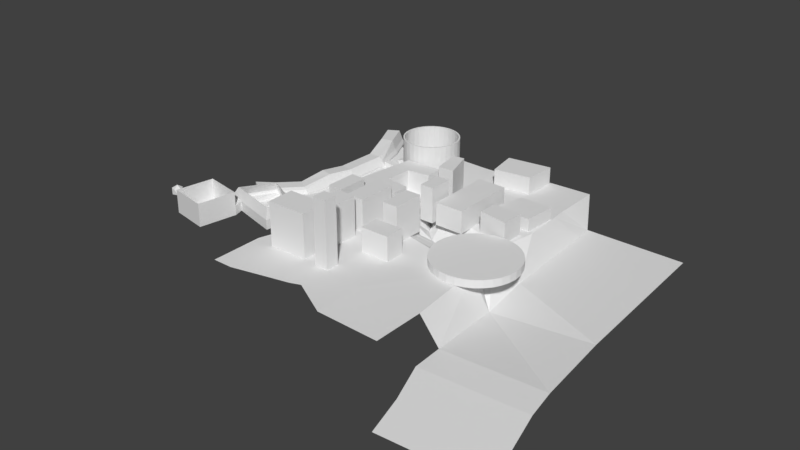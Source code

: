 # Source: PROTOTIPO_CIUDAD.blend  (saved by Blender 2.79.0; exported with 4.5.12 LTS)
import bpy
from mathutils import Matrix  # noqa: F401  (used for matrix-valued properties, if any)

bpy.ops.wm.read_factory_settings(use_empty=True)
scene = bpy.context.scene
scene.name = 'Scene'

# ---- collections
col_collection_1 = bpy.data.collections.new('Collection 1'); scene.collection.children.link(col_collection_1)

# ---- world
world_world = bpy.data.worlds.new('World'); scene.world = world_world
world_world.color = (0.05088, 0.05088, 0.05088)
world_world.use_sun_shadow = False
world_world.sun_shadow_jitter_overblur = 0.0
world_world.cycles.sampling_method = 'MANUAL'

# ---- meshes
me_plane_007 = bpy.data.meshes.new('Plane.007')
me_plane_007.from_pydata([(-3.407, 5.681, -1.69), (-2.145, 5.681, -2.068), (-3.407, 6.955, -1.69), (-2.145, 6.955, -2.068), (-3.334, 6.955, -0.5024), (-3.334, 5.681, -0.5024), (-2.071, 5.681, -0.88), (-2.071, 6.955, -0.88), (-1.652, 11.09, -1.45), (-2.84, 10.35, -2.143), (-1.5, 9.86, -1.41), (-2.688, 9.122, -2.103), (-1.634, 9.817, -0.2486), (-1.786, 11.05, -0.2887), (-2.974, 10.31, -0.9821), (-2.822, 9.079, -0.942)], [], [(0, 2, 3, 1), (5, 6, 7, 4), (3, 2, 4, 7), (0, 1, 6, 5), (1, 3, 7, 6), (2, 0, 5, 4), (8, 10, 11, 9), (13, 14, 15, 12), (11, 10, 12, 15), (8, 9, 14, 13), (9, 11, 15, 14), (10, 8, 13, 12)])
me_plane_007.use_remesh_preserve_volume = False
me_plane_007.use_remesh_preserve_attributes = False
me_plane_007.use_mirror_vertex_groups = False
me_plane_007.update()
me_plane_003 = bpy.data.meshes.new('Plane.003')
me_plane_003.from_pydata([(-1.0, -1.0, 0.0), (1.0, -1.0, 0.0), (-0.9878, 1.156, -4.772e-09), (0.9878, 0.844, 4.772e-09), (1.898, 3.778, -3.241e-07), (-0.1024, 3.762, -3.614e-07), (0.9143, 7.071, -3.084e-07), (-1.007, 6.516, -3.478e-07), (0.1606, 9.813, -3.08e-07), (-1.673, 9.016, -3.477e-07), (-1.808, 14.05, -1.612e-07), (-3.526, 13.03, -2.019e-07), (-4.304, 16.69, -3.561e-07), (-5.836, 15.4, -3.967e-07), (-6.805, 18.67, -3.56e-07), (-8.035, 17.09, -3.968e-07), (-0.9878, 1.156, 0.2006), (-1.0, -1.0, 0.2006), (1.0, -1.0, 0.2006), (0.9878, 0.844, 0.2006), (1.898, 3.778, 0.2006), (-0.1024, 3.762, 0.2006), (0.9143, 7.071, 0.2006), (-1.007, 6.516, 0.2006), (0.1606, 9.813, 0.2006), (-1.673, 9.016, 0.2006), (-1.808, 14.05, 0.2006), (-3.526, 13.03, 0.2006), (-4.304, 16.69, 0.2006), (-5.836, 15.4, 0.2006), (-6.805, 18.67, 0.2006), (-8.035, 17.09, 0.2006), (-0.9878, 1.156, 0.7427), (-1.0, -1.0, 1.216), (-0.1024, 3.762, 0.7427), (-1.007, 6.516, 1.216), (-1.673, 9.016, 1.013), (-3.526, 13.03, 1.013), (-5.836, 15.4, 1.551), (-8.035, 17.09, 1.551), (0.7497, -1.127, 0.563), (0.3794, -1.127, 1.216), (0.7374, 0.7171, 0.563), (0.3668, 0.7757, 0.7427), (1.647, 3.652, 0.563), (1.257, 3.648, 0.7427), (0.6639, 6.945, 0.563), (0.3043, 6.84, 1.216), (-0.08976, 9.687, 0.563), (-0.4365, 9.536, 1.013), (-2.059, 13.92, 0.563), (-2.385, 13.73, 1.013), (-4.555, 16.56, 0.563), (-4.839, 16.32, 1.551), (-7.279, 18.25, 1.551), (-7.056, 18.54, 0.563)], [], [(0, 2, 3, 1), (2, 5, 4, 3), (5, 7, 6, 4), (7, 9, 8, 6), (9, 11, 10, 8), (11, 13, 12, 10), (13, 15, 14, 12), (21, 16, 32, 34), (30, 31, 39, 54, 55), (34, 45, 47, 35), (25, 23, 35, 36), (35, 47, 49, 36), (29, 27, 37, 38), (13, 11, 27, 29), (6, 8, 24, 22), (14, 15, 31, 30), (9, 7, 23, 25), (3, 4, 20, 19), (12, 14, 30, 28), (5, 2, 16, 21), (15, 13, 29, 31), (8, 10, 26, 24), (2, 0, 17, 16), (11, 9, 25, 27), (4, 6, 22, 20), (0, 1, 18, 17), (7, 5, 21, 23), (1, 3, 19, 18), (10, 12, 28, 26), (18, 19, 42, 40), (19, 20, 44, 42), (20, 22, 46, 44), (24, 26, 50, 48), (37, 51, 53, 38), (26, 28, 52, 50), (28, 30, 55, 52), (31, 29, 38, 39), (36, 49, 51, 37), (16, 17, 33, 32), (27, 25, 36, 37), (22, 24, 48, 46), (33, 41, 43, 32), (23, 21, 34, 35), (32, 43, 45, 34), (38, 53, 54, 39), (40, 42, 43, 41), (42, 44, 45, 43), (44, 46, 47, 45), (46, 48, 49, 47), (48, 50, 51, 49), (50, 52, 53, 51), (52, 55, 54, 53), (17, 18, 40, 41, 33)])
me_plane_003.use_remesh_preserve_volume = False
me_plane_003.use_remesh_preserve_attributes = False
me_plane_003.use_mirror_vertex_groups = False
me_plane_003.update()
me_circle = bpy.data.meshes.new('Circle')
me_circle.from_pydata([(0.001778, 1.021, 2.98e-08), (-0.1933, 1.002, 2.98e-08), (-0.3809, 0.945, 2.98e-08), (-0.5538, 0.8526, 2.98e-08), (-0.7053, 0.7283, 2.98e-08), (-0.8297, 0.5767, 2.98e-08), (-0.9221, 0.4039, 2.98e-08), (-0.979, 0.2163, 2.98e-08), (-0.9982, 0.02117, 2.98e-08), (-0.979, -0.1739, 2.98e-08), (-0.9221, -0.3615, 2.98e-08), (-0.8297, -0.5344, 2.98e-08), (-0.7053, -0.6859, 2.98e-08), (-0.5538, -0.8103, 2.98e-08), (-0.3809, -0.9027, 2.98e-08), (-0.1933, -0.9596, 2.98e-08), (0.001778, -0.9788, 2.98e-08), (0.1969, -0.9596, 2.98e-08), (0.3845, -0.9027, 2.98e-08), (0.5573, -0.8103, 2.98e-08), (0.7089, -0.6859, 2.98e-08), (0.8332, -0.5344, 2.98e-08), (0.9257, -0.3615, 2.98e-08), (0.9826, -0.1739, 2.98e-08), (1.002, 0.02117, 2.98e-08), (0.9826, 0.2163, 2.98e-08), (0.9257, 0.4039, 2.98e-08), (0.8332, 0.5767, 2.98e-08), (0.7089, 0.7283, 2.98e-08), (0.5573, 0.8526, 2.98e-08), (0.3845, 0.945, 2.98e-08), (0.1969, 1.002, 2.98e-08), (0.001684, 0.9669, 2.822e-08), (-0.183, 0.9487, 2.822e-08), (-0.3607, 0.8949, 2.822e-08), (-0.5244, 0.8074, 2.822e-08), (-0.6679, 0.6896, 2.822e-08), (-0.7856, 0.5461, 2.822e-08), (-0.8731, 0.3824, 2.822e-08), (-0.927, 0.2048, 2.822e-08), (-0.9452, 0.02004, 2.822e-08), (-0.9467, -0.1647, 2.822e-08), (-0.8929, -0.3423, 2.822e-08), (-0.7856, -0.506, 2.822e-08), (-0.6679, -0.6495, 2.822e-08), (-0.5244, -0.7673, 2.822e-08), (-0.3607, -0.8548, 2.822e-08), (-0.183, -0.9087, 2.822e-08), (0.001684, -0.9268, 2.822e-08), (0.1864, -0.9087, 2.822e-08), (0.364, -0.8548, 2.822e-08), (0.5277, -0.7673, 2.822e-08), (0.6712, -0.6495, 2.822e-08), (0.789, -0.506, 2.822e-08), (0.8765, -0.3423, 2.822e-08), (0.9304, -0.1647, 2.822e-08), (0.9486, 0.02004, 2.822e-08), (0.9304, 0.2048, 2.822e-08), (0.8765, 0.3824, 2.822e-08), (0.789, 0.5461, 2.822e-08), (0.6712, 0.6896, 2.822e-08), (0.5277, 0.8074, 2.822e-08), (0.364, 0.8949, 2.822e-08), (0.1864, 0.9487, 2.822e-08), (-0.1933, 1.002, 1.441), (0.001778, 1.021, 1.441), (-0.3809, 0.945, 1.441), (-0.5538, 0.8526, 1.441), (-0.7053, 0.7283, 1.441), (-0.8297, 0.5767, 1.441), (-0.9221, 0.4039, 1.441), (-0.979, 0.2163, 1.441), (-0.9982, 0.02117, 1.441), (-0.979, -0.1739, 1.441), (-0.9221, -0.3615, 1.441), (-0.8297, -0.5344, 1.441), (-0.7053, -0.6859, 1.441), (-0.5538, -0.8103, 1.441), (-0.3809, -0.9027, 1.441), (-0.1933, -0.9596, 1.441), (0.001778, -0.9788, 1.441), (0.1969, -0.9596, 1.441), (0.3845, -0.9027, 1.441), (0.5573, -0.8103, 1.441), (0.7089, -0.6859, 1.441), (0.8332, -0.5344, 1.441), (0.9257, -0.3615, 1.441), (0.9826, -0.1739, 1.441), (1.002, 0.02117, 1.441), (0.9826, 0.2163, 1.441), (0.9257, 0.4039, 1.441), (0.8332, 0.5767, 1.441), (0.7089, 0.7283, 1.441), (0.5573, 0.8526, 1.441), (0.3845, 0.945, 1.441), (0.1969, 1.002, 1.441), (-0.183, 0.9487, 1.441), (0.001684, 0.9669, 1.441), (-0.3607, 0.8949, 1.441), (-0.5244, 0.8074, 1.441), (-0.6679, 0.6896, 1.441), (-0.7856, 0.5461, 1.441), (-0.8731, 0.3824, 1.441), (-0.927, 0.2048, 1.441), (-0.9452, 0.02004, 1.441), (-0.927, -0.1647, 1.441), (-0.8731, -0.3423, 1.441), (-0.7856, -0.506, 1.441), (-0.6679, -0.6495, 1.441), (-0.5244, -0.7673, 1.441), (-0.3607, -0.8548, 1.441), (-0.183, -0.9087, 1.441), (0.001684, -0.9268, 1.441), (0.1864, -0.9087, 1.441), (0.364, -0.8548, 1.441), (0.5277, -0.7673, 1.441), (0.6712, -0.6495, 1.441), (0.789, -0.506, 1.441), (0.8765, -0.3423, 1.441), (0.9304, -0.1647, 1.441), (0.9486, 0.02004, 1.441), (0.9304, 0.2048, 1.441), (0.8765, 0.3824, 1.441), (0.789, 0.5461, 1.441), (0.6712, 0.6896, 1.441), (0.5277, 0.8074, 1.441), (0.364, 0.8949, 1.441), (0.1864, 0.9487, 1.441), (-0.9506, -0.2677, 2.98e-08), (-0.9198, -0.2535, 2.822e-08), (-0.9506, -0.2677, 1.441), (-0.9001, -0.2535, 1.441), (-0.9506, -0.2677, 0.1669), (-0.979, 0.2163, 0.1669), (-0.9221, 0.4039, 0.1669), (-0.8297, 0.5767, 0.1669), (0.1969, 1.002, 0.1669), (-0.7053, 0.7283, 0.1669), (0.3845, 0.945, 0.1669), (-0.5538, 0.8526, 0.1669), (0.5573, 0.8526, 0.1669), (-0.3809, 0.945, 0.1669), (0.7089, 0.7283, 0.1669), (0.001778, 1.021, 0.1669), (-0.1933, 1.002, 0.1669), (0.8332, 0.5767, 0.1669), (0.9257, 0.4039, 0.1669), (0.9826, 0.2163, 0.1669), (1.002, 0.02117, 0.1669), (0.9826, -0.1739, 0.1669), (0.9257, -0.3615, 0.1669), (0.8332, -0.5344, 0.1669), (0.7089, -0.6859, 0.1669), (0.5573, -0.8103, 0.1669), (0.3845, -0.9027, 0.1669), (0.1969, -0.9596, 0.1669), (0.001778, -0.9788, 0.1669), (-0.1933, -0.9596, 0.1669), (-0.3809, -0.9027, 0.1669), (-0.5538, -0.8103, 0.1669), (-0.7053, -0.6859, 0.1669), (-0.8297, -0.5344, 0.1669), (-0.9221, -0.3615, 0.1669), (-0.9982, 0.02117, 0.1669), (-0.979, -0.1739, 0.1669), (-0.3607, 0.8949, 0.1669), (-0.5244, 0.8074, 0.1669), (0.5277, 0.8074, 0.1669), (0.364, 0.8949, 0.1669), (-0.6679, 0.6896, 0.1669), (0.1864, 0.9487, 0.1669), (-0.7856, 0.5461, 0.1669), (0.001684, 0.9669, 0.1669), (-0.8731, 0.3824, 0.1669), (-0.927, 0.2048, 0.1669), (-0.9452, 0.02004, 0.1669), (-0.9467, -0.1647, 0.1669), (-0.8929, -0.3423, 0.1669), (-0.7856, -0.506, 0.1669), (-0.6679, -0.6495, 0.1669), (-0.5244, -0.7673, 0.1669), (-0.3607, -0.8548, 0.1669), (-0.183, -0.9087, 0.1669), (0.001684, -0.9268, 0.1669), (0.1864, -0.9087, 0.1669), (0.364, -0.8548, 0.1669), (0.5277, -0.7673, 0.1669), (0.6712, -0.6495, 0.1669), (0.789, -0.506, 0.1669), (0.8765, -0.3423, 0.1669), (0.9304, -0.1647, 0.1669), (0.9486, 0.02004, 0.1669), (0.9304, 0.2048, 0.1669), (0.8765, 0.3824, 0.1669), (0.789, 0.5461, 0.1669), (-0.183, 0.9487, 0.1669), (0.6712, 0.6896, 0.1669), (-0.9198, -0.2535, 0.1669), (0.7711, -0.6102, 2.98e-08), (0.7301, -0.5778, 2.822e-08), (0.7711, -0.6102, 1.441), (0.7301, -0.5778, 1.441), (0.7711, -0.6102, 0.1669), (0.7301, -0.5778, 0.1669)], [], [(16, 48, 49, 17), (3, 35, 36, 4), (30, 62, 63, 31), (17, 49, 50, 18), (4, 36, 37, 5), (31, 63, 32, 0), (18, 50, 51, 19), (5, 37, 38, 6), (19, 51, 52, 20), (6, 38, 39, 7), (198, 199, 53, 21), (7, 39, 40, 8), (21, 53, 54, 22), (8, 40, 41, 9), (22, 54, 55, 23), (128, 129, 42, 10), (23, 55, 56, 24), (10, 42, 43, 11), (24, 56, 57, 25), (11, 43, 44, 12), (25, 57, 58, 26), (12, 44, 45, 13), (26, 58, 59, 27), (13, 45, 46, 14), (0, 32, 33, 1), (27, 59, 60, 28), (14, 46, 47, 15), (1, 33, 34, 2), (28, 60, 61, 29), (15, 47, 48, 16), (2, 34, 35, 3), (29, 61, 62, 30), (80, 81, 113, 112), (67, 68, 100, 99), (94, 95, 127, 126), (81, 82, 114, 113), (68, 69, 101, 100), (95, 65, 97, 127), (82, 83, 115, 114), (69, 70, 102, 101), (83, 84, 116, 115), (70, 71, 103, 102), (200, 85, 117, 201), (71, 72, 104, 103), (85, 86, 118, 117), (72, 73, 105, 104), (86, 87, 119, 118), (130, 74, 106, 131), (87, 88, 120, 119), (74, 75, 107, 106), (88, 89, 121, 120), (75, 76, 108, 107), (89, 90, 122, 121), (76, 77, 109, 108), (90, 91, 123, 122), (77, 78, 110, 109), (65, 64, 96, 97), (91, 92, 124, 123), (78, 79, 111, 110), (64, 66, 98, 96), (92, 93, 125, 124), (79, 80, 112, 111), (66, 67, 99, 98), (93, 94, 126, 125), (166, 165, 98, 99), (168, 167, 125, 126), (169, 166, 99, 100), (163, 164, 73, 72), (170, 168, 126, 127), (171, 169, 100, 101), (132, 162, 74, 130), (172, 170, 127, 97), (173, 171, 101, 102), (162, 161, 75, 74), (174, 173, 102, 103), (161, 160, 76, 75), (175, 174, 103, 104), (160, 159, 77, 76), (176, 175, 104, 105), (159, 158, 78, 77), (197, 176, 105, 131), (158, 157, 79, 78), (178, 177, 106, 107), (157, 156, 80, 79), (179, 178, 107, 108), (156, 155, 81, 80), (180, 179, 108, 109), (155, 154, 82, 81), (181, 180, 109, 110), (154, 153, 83, 82), (182, 181, 110, 111), (153, 152, 84, 83), (183, 182, 111, 112), (202, 151, 85, 200), (184, 183, 112, 113), (151, 150, 86, 85), (185, 184, 113, 114), (150, 149, 87, 86), (186, 185, 114, 115), (149, 148, 88, 87), (187, 186, 115, 116), (148, 147, 89, 88), (203, 187, 116, 201), (147, 146, 90, 89), (146, 145, 91, 90), (189, 188, 117, 118), (143, 144, 64, 65), (145, 142, 92, 91), (190, 189, 118, 119), (144, 141, 66, 64), (142, 140, 93, 92), (191, 190, 119, 120), (141, 139, 67, 66), (140, 138, 94, 93), (192, 191, 120, 121), (139, 137, 68, 67), (138, 136, 95, 94), (193, 192, 121, 122), (137, 135, 69, 68), (136, 143, 65, 95), (194, 193, 122, 123), (195, 172, 97, 96), (135, 134, 70, 69), (196, 194, 123, 124), (165, 195, 96, 98), (134, 133, 71, 70), (167, 196, 124, 125), (177, 197, 131, 106), (133, 163, 72, 71), (73, 130, 131, 105), (9, 41, 129, 128), (9, 41, 176, 164), (8, 9, 164, 163), (164, 176, 197, 177, 162, 132), (10, 11, 161, 162), (11, 12, 160, 161), (12, 13, 159, 160), (13, 14, 158, 159), (14, 15, 157, 158), (15, 16, 156, 157), (16, 17, 155, 156), (17, 18, 154, 155), (18, 19, 153, 154), (19, 20, 152, 153), (21, 22, 150, 151), (22, 23, 149, 150), (23, 24, 148, 149), (24, 25, 147, 148), (25, 26, 146, 147), (26, 27, 145, 146), (0, 1, 144, 143), (27, 28, 142, 145), (1, 2, 141, 144), (28, 29, 140, 142), (2, 3, 139, 141), (29, 30, 138, 140), (3, 4, 137, 139), (30, 31, 136, 138), (4, 5, 135, 137), (31, 0, 143, 136), (5, 6, 134, 135), (6, 7, 133, 134), (7, 8, 163, 133), (164, 132, 130, 73), (61, 60, 196, 167), (34, 33, 195, 165), (60, 59, 194, 196), (33, 32, 172, 195), (59, 58, 193, 194), (58, 57, 192, 193), (57, 56, 191, 192), (56, 55, 190, 191), (55, 54, 189, 190), (54, 53, 188, 189), (20, 52, 187, 152), (52, 51, 186, 187), (51, 50, 185, 186), (50, 49, 184, 185), (49, 48, 183, 184), (48, 47, 182, 183), (47, 46, 181, 182), (46, 45, 180, 181), (45, 44, 179, 180), (44, 43, 178, 179), (43, 42, 177, 178), (42, 10, 162, 177), (41, 40, 175, 176), (40, 39, 174, 175), (39, 38, 173, 174), (38, 37, 171, 173), (32, 63, 170, 172), (37, 36, 169, 171), (63, 62, 168, 170), (36, 35, 166, 169), (62, 61, 167, 168), (35, 34, 165, 166), (202, 152, 187, 203, 188, 151), (53, 21, 151, 188), (188, 203, 201, 117), (152, 202, 200, 84), (84, 200, 201, 116), (20, 52, 199, 198)])
me_circle.use_remesh_preserve_volume = False
me_circle.use_remesh_preserve_attributes = False
me_circle.use_mirror_vertex_groups = False
me_circle.update()
me_plane_002 = bpy.data.meshes.new('Plane.002')
me_plane_002.from_pydata([(-1.0, -1.0, 0.0), (0.1781, -1.0, 0.0), (-0.6185, 1.645, 1.824e-09), (0.5168, 1.33, -2.857e-08), (-1.36, -2.929, 0.0), (-0.182, -2.929, 0.0), (-1.463, -4.807, 0.0), (-0.2849, -4.807, 0.0), (-1.437, -6.222, 0.0), (-0.2592, -6.222, 0.0), (-1.592, -7.945, 0.0), (-0.4135, -7.945, 0.0), (-1.746, -9.797, 0.0), (-0.5679, -9.797, 0.0), (-1.0, 0.2438, 0.0), (0.3581, 0.2438, 0.0), (-1.0, 0.2438, 0.4191), (-1.0, -1.0, 0.4191), (0.1781, -1.0, 0.4191), (0.3581, 0.2438, 0.4191), (0.5168, 1.33, 0.4191), (-0.6185, 1.645, 0.4191), (-1.36, -2.929, 0.4191), (-0.182, -2.929, 0.4191), (-1.463, -4.807, 0.4191), (-0.2849, -4.807, 0.4191), (-1.437, -6.222, 0.4191), (-0.2592, -6.222, 0.4191), (-1.592, -7.945, 0.4191), (-0.4135, -7.945, 0.4191), (-1.746, -9.797, 0.4191), (-0.5679, -9.797, 0.4191), (-0.6548, 0.2438, 0.7088), (-0.6548, -1.0, 0.903), (0.1781, -1.0, 0.903), (0.3581, 0.2438, 0.7088), (0.5168, 1.33, 0.895), (-0.2859, 1.553, 0.895), (-1.015, -2.929, 0.903), (-0.182, -2.929, 0.903), (-1.118, -4.807, 0.7088), (-0.2849, -4.807, 0.7088), (-1.092, -6.222, 0.582), (-0.2592, -6.222, 0.582), (-1.246, -7.945, 0.582), (-0.4135, -7.945, 0.582), (-1.401, -9.797, 0.7088), (-0.5679, -9.797, 0.7088), (0.8865, 1.772, 1.788e-07), (-0.09716, 2.42, 2.384e-07), (0.8865, 1.772, 0.4191), (-0.09716, 2.42, 0.4191), (0.8865, 1.772, 0.895), (0.191, 2.23, 0.895)], [], [(14, 2, 3, 15), (1, 5, 4, 0), (5, 7, 6, 4), (7, 9, 8, 6), (9, 11, 10, 8), (11, 13, 12, 10), (0, 14, 15, 1), (31, 29, 45, 47), (19, 20, 36, 35), (22, 24, 40, 38), (30, 31, 47, 46), (25, 23, 39, 41), (26, 28, 44, 42), (16, 17, 33, 32), (14, 0, 17, 16), (8, 10, 28, 26), (7, 5, 23, 25), (12, 13, 31, 30), (4, 6, 24, 22), (15, 3, 20, 19), (13, 11, 29, 31), (2, 21, 51, 49), (10, 12, 30, 28), (9, 7, 25, 27), (2, 14, 16, 21), (6, 8, 26, 24), (5, 1, 18, 23), (1, 15, 19, 18), (0, 4, 22, 17), (11, 9, 27, 29), (32, 35, 36, 37), (34, 33, 38, 39), (39, 38, 40, 41), (41, 40, 42, 43), (43, 42, 44, 45), (45, 44, 46, 47), (33, 34, 35, 32), (37, 36, 52, 53), (28, 30, 46, 44), (27, 25, 41, 43), (21, 16, 32, 37), (24, 26, 42, 40), (23, 18, 34, 39), (18, 19, 35, 34), (17, 22, 38, 33), (29, 27, 43, 45), (48, 49, 51, 50), (50, 51, 53, 52), (36, 20, 50, 52), (3, 2, 49, 48), (21, 37, 53, 51), (20, 3, 48, 50)])
me_plane_002.use_remesh_preserve_volume = False
me_plane_002.use_remesh_preserve_attributes = False
me_plane_002.use_mirror_vertex_groups = False
me_plane_002.update()
me_plane_001 = bpy.data.meshes.new('Plane.001')
me_plane_001.from_pydata([(-11.31, -10.1, -0.2059), (2.062, -10.1, -0.2059), (-9.325, -1.123, -0.2059), (1.177, -1.123, -0.2059), (-9.181, -1.283, -0.1271), (-11.08, -9.94, -0.1271), (1.852, -9.94, -0.1271), (1.008, -1.283, -0.1271), (-8.389, -1.768, 3.436), (-10.07, -9.387, 3.85), (1.277, -9.387, 3.85), (0.5257, -1.768, 3.436), (-8.267, -1.904, 3.436), (-9.875, -9.251, 3.85), (1.098, -9.251, 3.85), (0.382, -1.904, 3.436), (-9.181, -1.283, 0.003618), (-11.08, -9.94, 0.003618), (1.852, -9.94, 0.003618), (1.008, -1.283, 0.003618), (-9.939, -10.1, -0.2059), (-6.263, -10.1, -0.2059), (-4.89, -10.1, -0.2059), (-3.518, -10.1, -0.2059), (-2.146, -10.1, -0.2059), (0.6896, -10.1, -0.2059), (0.2149, -1.123, -0.2059), (-2.377, -1.882, -0.1622), (-3.194, -1.882, -0.1622), (-4.011, -1.882, -0.1622), (-4.828, -1.882, -0.1622), (-8.363, -1.123, -0.2059), (-9.767, -9.94, -0.1271), (-6.154, -9.94, -0.1271), (-4.846, -9.94, -0.1271), (-3.537, -9.94, -0.1271), (-2.228, -9.94, -0.1271), (0.5429, -9.94, -0.1271), (0.0903, -1.283, -0.1271), (-2.444, -2.017, -0.09539), (-3.223, -2.017, -0.09539), (-4.003, -2.017, -0.09539), (-4.782, -2.017, -0.09539), (-8.264, -1.283, -0.1271), (-8.91, -9.387, 3.85), (-5.789, -9.387, 3.85), (-4.625, -9.387, 3.85), (-3.46, -9.387, 3.85), (-2.295, -9.387, 3.85), (0.1119, -9.387, 3.85), (-0.291, -1.768, 3.436), (-2.491, -2.411, 3.187), (-3.184, -2.411, 3.187), (-3.878, -2.411, 3.187), (-4.571, -2.411, 3.187), (-7.572, -1.768, 3.436), (-8.764, -9.251, 3.85), (-5.697, -9.251, 3.85), (-4.587, -9.251, 3.85), (-3.476, -9.251, 3.85), (-2.365, -9.251, 3.85), (-0.0126, -9.251, 3.85), (-0.3968, -1.904, 3.436), (-2.548, -2.527, 3.187), (-3.21, -2.527, 3.187), (-3.871, -2.527, 3.187), (-4.532, -2.527, 3.187), (-7.488, -1.904, 3.436), (-9.767, -9.94, 0.003618), (-6.154, -9.94, 0.003618), (-4.846, -9.94, 0.003618), (-3.537, -9.94, 0.003618), (-2.228, -9.94, 0.003618), (0.5429, -9.94, 0.003618), (0.0903, -1.283, 0.003618), (-2.444, -2.017, 0.01565), (-3.223, -2.017, 0.01565), (-4.003, -2.017, 0.01565), (-4.782, -2.017, 0.01565), (-8.264, -1.283, 0.003618), (1.177, -1.123, 1.487), (1.177, -1.123, 0.9491), (1.177, -1.123, 0.411), (-9.325, -1.123, 0.411), (-9.325, -1.123, 0.9491), (-9.325, -1.123, 1.487), (2.062, -10.1, 0.5331), (2.062, -10.1, 1.193), (2.062, -10.1, 1.854), (-11.31, -10.1, 1.854), (-11.31, -10.1, 1.193), (-11.31, -10.1, 0.5331), (0.2149, -1.123, 0.411), (0.2149, -1.123, 0.9491), (0.2149, -1.123, 1.487), (-2.377, -1.882, 0.3616), (-2.377, -1.882, 0.8185), (-2.377, -1.882, 1.276), (-3.194, -1.882, 1.276), (-4.011, -1.882, 1.276), (-4.828, -1.882, 0.3616), (-4.828, -1.882, 0.8185), (-4.828, -1.882, 1.276), (-8.363, -1.123, 0.411), (-8.363, -1.123, 0.9491), (-8.363, -1.123, 1.487), (-9.939, -10.1, 0.5331), (-9.939, -10.1, 1.193), (-9.939, -10.1, 1.854), (-6.263, -10.1, 0.5331), (-6.263, -10.1, 1.193), (-6.263, -10.1, 1.854), (-4.89, -10.1, 0.5331), (-4.89, -10.1, 1.193), (-4.89, -10.1, 1.854), (-3.518, -10.1, 0.5331), (-3.518, -10.1, 1.193), (-3.518, -10.1, 1.854), (-2.146, -10.1, 0.5331), (-2.146, -10.1, 1.193), (-2.146, -10.1, 1.854), (0.6896, -10.1, 0.5331), (0.6896, -10.1, 1.193), (0.6896, -10.1, 1.854), (-11.08, -9.94, 1.854), (-11.08, -9.94, 1.193), (-11.08, -9.94, 0.5331), (-9.181, -1.283, 0.411), (-9.181, -1.283, 0.9491), (-9.181, -1.283, 1.487), (1.008, -1.283, 0.411), (1.008, -1.283, 0.9491), (1.008, -1.283, 1.487), (1.852, -9.94, 1.854), (1.852, -9.94, 1.193), (1.852, -9.94, 0.5331), (0.5429, -9.94, 0.5331), (0.5429, -9.94, 1.193), (0.5429, -9.94, 1.854), (-2.228, -9.94, 0.5331), (-2.228, -9.94, 1.193), (-2.228, -9.94, 1.854), (-3.537, -9.94, 0.5331), (-3.537, -9.94, 1.193), (-3.537, -9.94, 1.854), (-4.846, -9.94, 0.5331), (-4.846, -9.94, 1.193), (-4.846, -9.94, 1.854), (-6.154, -9.94, 0.5331), (-6.154, -9.94, 1.193), (-6.154, -9.94, 1.854), (-9.767, -9.94, 0.5331), (-9.767, -9.94, 1.193), (-9.767, -9.94, 1.854), (-8.264, -1.283, 0.411), (-8.264, -1.283, 0.9491), (-8.264, -1.283, 1.487), (-4.782, -2.017, 0.3616), (-4.782, -2.017, 0.8185), (-4.782, -2.017, 1.276), (-4.003, -2.017, 1.276), (-3.223, -2.017, 1.276), (-2.444, -2.017, 0.3616), (-2.444, -2.017, 0.8185), (-2.444, -2.017, 1.276), (0.0903, -1.283, 0.411), (0.0903, -1.283, 0.9491), (0.0903, -1.283, 1.487), (-9.08, -7.516, 0.0003332), (-9.08, -7.516, 0.3708), (-9.175, -7.157, 0.0003332), (-9.175, -7.157, 0.3708), (-8.722, -7.421, 0.0003332), (-8.722, -7.421, 0.3708), (-8.817, -7.063, 0.0003332), (-8.817, -7.063, 0.3708), (-9.16, -6.829, -0.0036), (-9.16, -6.829, 0.6805), (-9.052, -6.153, -0.0036), (-9.052, -6.153, 0.6805), (-8.485, -6.937, -0.0036), (-8.485, -6.937, 0.6805), (-8.376, -6.261, -0.0036), (-8.376, -6.261, 0.6805), (-5.803, -5.943, 0.008265), (0.9151, -4.567, 1.167), (-6.015, -4.574, 0.008265), (0.7028, -3.199, 1.167), (-6.037, -4.578, 0.1376), (-6.049, -5.378, 1.114), (0.6692, -4.003, 2.273), (0.6811, -3.202, 1.297), (-6.064, -5.283, 1.114), (0.6544, -3.907, 2.273), (0.778, -4.024, 1.385), (-5.895, -5.387, 0.2261), (0.9151, -4.567, 1.248), (-5.803, -5.943, 0.08925), (-21.75, -17.13, 2.036), (-22.82, -16.72, 1.33), (-21.69, -15.99, 1.33), (-20.65, -16.84, 1.33), (-21.13, -18.09, 1.33), (-22.47, -18.02, 1.33), (-22.37, -16.17, 0.1881), (-21.03, -16.25, 0.1881), (-20.69, -17.54, 0.1881), (-21.82, -18.27, 0.1881), (-22.86, -17.42, 0.1881), (-21.75, -17.13, -0.5177), (-7.967, -10.1, -0.2059), (-7.961, -9.94, -0.1271), (-9.939, -10.1, 0.1636), (-9.939, -10.1, 0.8632), (-9.939, -10.1, 1.523), (-6.263, -10.1, 0.1636), (-6.263, -10.1, 0.8632), (-6.263, -10.1, 1.523), (-7.967, -10.1, 0.5331), (-7.967, -10.1, 1.193), (-7.967, -10.1, 1.854), (-6.154, -9.94, 0.203), (-6.154, -9.94, 0.8632), (-6.154, -9.94, 1.523), (-9.767, -9.94, 0.203), (-9.767, -9.94, 0.8632), (-9.767, -9.94, 1.523), (-7.961, -9.94, 0.5331), (-7.961, -9.94, 1.193), (-7.961, -9.94, 1.854), (-7.961, -9.94, 1.523), (-7.961, -9.94, 0.8632), (-7.961, -9.94, 0.203), (-7.967, -10.1, 1.523), (-7.967, -10.1, 0.8632), (-7.967, -10.1, 0.1636), (-7.106, -11.74, -0.3188), (-15.15, -12.34, -0.3188), (-6.507, -19.79, -0.3188), (-14.55, -20.39, -0.3188), (-7.106, -11.74, 4.581), (-15.15, -12.34, 4.581), (-6.507, -19.79, 4.581), (-14.55, -20.39, 4.581), (-11.13, -12.04, -0.3188), (-11.13, -12.04, 4.581), (-15.15, -12.34, 2.131), (-7.106, -11.74, 2.131), (-11.13, -12.04, 2.131), (-9.117, -11.89, -0.3188), (-7.106, -11.74, 1.59), (-11.13, -12.04, 1.59), (-9.117, -11.89, 2.131), (-9.117, -11.89, 1.59)], [(98, 161), (99, 160), (101, 158), (100, 157), (29, 77), (28, 76), (95, 162), (96, 163)], [(167, 132, 15, 62), (4, 5, 17, 16), (123, 88, 10, 49), (105, 85, 8, 55), (124, 129, 12, 13), (153, 124, 13, 56), (88, 80, 11, 10), (85, 89, 9, 8), (132, 133, 14, 15), (73, 18, 19, 74), (43, 4, 16, 79), (37, 6, 18, 73), (6, 7, 19, 18), (50, 62, 15, 11), (11, 15, 14, 10), (44, 56, 13, 9), (9, 13, 12, 8), (10, 14, 61, 49), (49, 61, 60, 48), (48, 60, 59, 47), (47, 59, 58, 46), (46, 58, 57, 45), (45, 57, 56, 44), (8, 12, 67, 55), (55, 67, 66, 54), (54, 66, 65, 53), (53, 65, 64, 52), (52, 64, 63, 51), (51, 63, 62, 50), (75, 27, 28, 29, 30, 78, 77, 76), (42, 30, 100, 101, 102, 159, 158, 157), (39, 162, 163, 164, 97, 96, 95, 27), (159, 102, 99, 98, 97, 164, 161, 160), (5, 32, 68, 17), (32, 211, 33, 69, 68), (33, 34, 70, 69), (34, 35, 71, 70), (35, 36, 72, 71), (36, 37, 73, 72), (7, 38, 74, 19), (38, 39, 75, 74), (39, 40, 76, 75), (40, 41, 77, 76), (41, 42, 78, 77), (42, 43, 79, 78), (17, 68, 79, 16), (68, 69, 78, 79), (69, 70, 77, 78), (70, 71, 76, 77), (71, 72, 75, 76), (72, 73, 74, 75), (133, 138, 61, 14), (138, 141, 60, 61), (141, 144, 59, 60), (144, 147, 58, 59), (147, 150, 57, 58), (150, 229, 153, 56, 57), (80, 94, 50, 11), (94, 97, 51, 50), (97, 98, 52, 51), (98, 99, 53, 52), (99, 102, 54, 53), (102, 105, 55, 54), (89, 108, 44, 9), (108, 220, 111, 45, 44), (111, 114, 46, 45), (114, 117, 47, 46), (117, 120, 48, 47), (120, 123, 49, 48), (129, 156, 67, 12), (156, 159, 66, 67), (159, 160, 65, 66), (160, 161, 64, 65), (161, 164, 63, 64), (164, 167, 62, 63), (24, 25, 121, 118), (118, 121, 122, 119), (119, 122, 123, 120), (23, 24, 118, 115), (115, 118, 119, 116), (116, 119, 120, 117), (22, 23, 115, 112), (112, 115, 116, 113), (113, 116, 117, 114), (21, 22, 112, 109, 215), (109, 112, 113, 110, 216), (110, 113, 114, 111, 217), (235, 215, 109, 218), (234, 216, 110, 219), (233, 217, 111, 220), (0, 20, 212, 106, 91), (91, 106, 213, 107, 90), (90, 107, 214, 108, 89), (30, 31, 103, 100), (100, 103, 104, 101), (101, 104, 105, 102), (26, 27, 95, 92), (92, 95, 96, 93), (93, 96, 97, 94), (3, 26, 92, 82), (82, 92, 93, 81), (81, 93, 94, 80), (2, 0, 91, 83), (83, 91, 90, 84), (84, 90, 89, 85), (1, 3, 82, 86), (86, 82, 81, 87), (87, 81, 80, 88), (31, 2, 83, 103), (103, 83, 84, 104), (104, 84, 85, 105), (25, 1, 86, 121), (121, 86, 87, 122), (122, 87, 88, 123), (39, 38, 165, 162), (162, 165, 166, 163), (163, 166, 167, 164), (43, 42, 157, 154), (154, 157, 158, 155), (155, 158, 159, 156), (4, 43, 154, 127), (127, 154, 155, 128), (128, 155, 156, 129), (34, 33, 221, 148, 145), (145, 148, 222, 149, 146), (146, 149, 223, 150, 147), (35, 34, 145, 142), (142, 145, 146, 143), (143, 146, 147, 144), (36, 35, 142, 139), (139, 142, 143, 140), (140, 143, 144, 141), (37, 36, 139, 136), (136, 139, 140, 137), (137, 140, 141, 138), (6, 37, 136, 135), (135, 136, 137, 134), (134, 137, 138, 133), (7, 6, 135, 130), (130, 135, 134, 131), (131, 134, 133, 132), (32, 5, 126, 151, 224), (151, 126, 125, 152, 225), (152, 125, 124, 153, 226), (5, 4, 127, 126), (126, 127, 128, 125), (125, 128, 129, 124), (38, 7, 130, 165), (165, 130, 131, 166), (166, 131, 132, 167), (43, 154, 155, 152, 225, 151, 224, 32), (125, 152, 155, 128), (37, 136, 137, 166, 165, 38), (137, 134, 131, 166), (39, 27, 28, 29, 30, 42, 41, 77, 76, 40), (2, 31, 30, 29, 28, 27, 26, 3, 1, 25, 24, 23, 22, 21, 210, 20, 0), (168, 169, 171, 170), (170, 171, 175, 174), (174, 175, 173, 172), (172, 173, 169, 168), (170, 174, 172, 168), (175, 171, 169, 173), (176, 177, 179, 178), (178, 179, 183, 182), (182, 183, 181, 180), (180, 181, 177, 176), (178, 182, 180, 176), (183, 179, 177, 181), (184, 186, 187, 185), (192, 193, 191, 188), (185, 187, 191, 193, 190, 194, 196), (186, 184, 197, 195, 189, 192, 188), (187, 186, 188, 191), (195, 194, 190, 189), (189, 190, 193, 192), (197, 196, 194, 195), (184, 185, 196, 197), (198, 199, 200), (199, 198, 203), (198, 200, 201), (198, 201, 202), (198, 202, 203), (199, 203, 208), (200, 199, 204), (201, 200, 205), (202, 201, 206), (203, 202, 207), (199, 208, 204), (200, 204, 205), (201, 205, 206), (202, 206, 207), (203, 207, 208), (204, 208, 209), (205, 204, 209), (206, 205, 209), (207, 206, 209), (208, 207, 209), (223, 230, 229, 150), (149, 228, 230, 223), (222, 231, 228, 149), (148, 227, 231, 222), (221, 232, 227, 148), (33, 211, 232, 221), (219, 110, 217, 233), (212, 224, 151, 106), (20, 68, 212), (218, 109, 216, 234), (20, 32, 68), (224, 212, 68), (210, 21, 215, 235), (210, 211, 32, 20), (232, 211, 210, 235), (227, 232, 235, 218), (231, 227, 218, 234), (228, 231, 234, 219), (230, 228, 219, 233), (229, 230, 233, 220), (153, 229, 220, 108), (108, 214, 226, 153), (226, 214, 107, 152), (225, 152, 107, 213), (151, 225, 213, 106), (233, 219, 234, 218, 235, 210, 236, 250, 220), (239, 237, 244, 249, 236, 238), (247, 252, 248, 245, 240), (237, 239, 243, 241, 246), (238, 236, 250, 247, 240, 242), (239, 238, 242, 243), (248, 246, 241, 245), (253, 251, 248, 252), (244, 237, 246, 248, 251), (250, 253, 252, 247), (249, 20, 210, 236), (249, 244, 251, 253), (108, 253, 249, 20), (253, 108, 220, 250)])
_uv = me_plane_001.uv_layers.new(name='UVMap')
_uv.uv.foreach_set('vector', [0.7744, 0.6693, 0.7744, 0.6337, 0.7952, 0.6337, 0.7952, 0.6693, 0.3732, 0.3725, 0.3732, 0.7139, 0.3681, 0.7139, 0.3681, 0.3725, 0.7727, 0.05322, 0.7727, 4.168e-09, 0.7982, 0.0, 0.7982, 0.05322, 0.7775, 0.4098, 0.7775, 0.3725, 0.7982, 0.3725, 0.7982, 0.4098, 0.8237, 0.0, 0.8379, 0.3371, 0.8171, 0.3371, 0.7982, 0.0, 0.4577, 0.4233, 0.4577, 0.3725, 0.4832, 0.3725, 0.4832, 0.4233, 0.5627, 0.7199, 0.5486, 0.3725, 0.5694, 0.3725, 0.5882, 0.7199, 0.6279, 0.3725, 0.6137, 0.7266, 0.5882, 0.7266, 0.6071, 0.3725, 0.8606, 0.6678, 0.8747, 0.3371, 0.9002, 0.3371, 0.8813, 0.6678, 0.3404, 0.677, 0.3404, 0.7278, 0.006232, 0.695, 0.006232, 0.6595, 0.3762, 0.4081, 0.3762, 0.3725, 0.3813, 0.3725, 0.3813, 0.4081, 0.3404, 0.4233, 0.3404, 0.3725, 0.3455, 0.3725, 0.3455, 0.4233, 0.3681, 0.3725, 0.3681, 0.7075, 0.3631, 0.7075, 0.3631, 0.3725, 0.3467, 0.07163, 0.3405, 0.07646, 0.3405, 0.04088, 0.3467, 0.03431, 0.3467, 0.03431, 0.3405, 0.04088, 0.006178, 0.00816, 0.0, 0.0, 8.672e-08, 0.3193, 0.006178, 0.3126, 0.006178, 0.3634, 8.672e-08, 0.3725, 8.672e-08, 0.3725, 0.006178, 0.3634, 0.3405, 0.2899, 0.3467, 0.2955, 0.0, 0.0, 0.006178, 0.00816, 0.006178, 0.05891, 4.336e-08, 0.05322, 4.336e-08, 0.05322, 0.006178, 0.05891, 0.006178, 0.1097, 4.336e-08, 0.1064, 4.336e-08, 0.1064, 0.006178, 0.1097, 0.006178, 0.1604, 4.336e-08, 0.1597, 4.336e-08, 0.1597, 0.006178, 0.1604, 0.006178, 0.2111, 4.336e-08, 0.2129, 4.336e-08, 0.2129, 0.006178, 0.2111, 0.006178, 0.2619, 4.336e-08, 0.2661, 4.336e-08, 0.2661, 0.006178, 0.2619, 0.006178, 0.3126, 8.672e-08, 0.3193, 0.3467, 0.2955, 0.3405, 0.2899, 0.3405, 0.2543, 0.3467, 0.2582, 0.3467, 0.2582, 0.3405, 0.2543, 0.3405, 0.2188, 0.3467, 0.2209, 0.3467, 0.2209, 0.3405, 0.2188, 0.3405, 0.1832, 0.3467, 0.1836, 0.3467, 0.1836, 0.3405, 0.1832, 0.3405, 0.1476, 0.3467, 0.1462, 0.3467, 0.1462, 0.3405, 0.1476, 0.3405, 0.112, 0.3467, 0.1089, 0.3467, 0.1089, 0.3405, 0.112, 0.3405, 0.07646, 0.3467, 0.07163, 0.3813, 0.5504, 0.3732, 0.5535, 0.3732, 0.5162, 0.3732, 0.4789, 0.3732, 0.4416, 0.3813, 0.4437, 0.3813, 0.4793, 0.3813, 0.5148, 0.3504, 0.4412, 0.3566, 0.4382, 0.3566, 0.4621, 0.3566, 0.483, 0.3566, 0.5038, 0.3504, 0.5038, 0.3504, 0.483, 0.3504, 0.4621, 0.3569, 0.3756, 0.3569, 0.3965, 0.3569, 0.4173, 0.3569, 0.4382, 0.3504, 0.4382, 0.3504, 0.4173, 0.3504, 0.3965, 0.3504, 0.3725, 0.3631, 0.4824, 0.3569, 0.4845, 0.3569, 0.4472, 0.3569, 0.4098, 0.3569, 0.3725, 0.3631, 0.3756, 0.3631, 0.4112, 0.3631, 0.4468, 0.3404, 0.7278, 0.3404, 0.677, 0.3455, 0.677, 0.3455, 0.7278, 0.3404, 0.677, 0.3404, 0.6516, 0.3404, 0.6263, 0.3455, 0.6263, 0.3455, 0.677, 0.3404, 0.6263, 0.3404, 0.5755, 0.3455, 0.5755, 0.3455, 0.6263, 0.3404, 0.5755, 0.3404, 0.5248, 0.3455, 0.5248, 0.3455, 0.5755, 0.3404, 0.5248, 0.3404, 0.474, 0.3455, 0.474, 0.3455, 0.5248, 0.3404, 0.474, 0.3404, 0.4233, 0.3455, 0.4233, 0.3455, 0.474, 0.3762, 0.6216, 0.3762, 0.586, 0.3813, 0.586, 0.3813, 0.6216, 0.3762, 0.586, 0.3762, 0.5504, 0.3813, 0.5504, 0.3813, 0.586, 0.3762, 0.5504, 0.3762, 0.5148, 0.3813, 0.5148, 0.3813, 0.5504, 0.3762, 0.5148, 0.3762, 0.4793, 0.3813, 0.4793, 0.3813, 0.5148, 0.3762, 0.4793, 0.3762, 0.4437, 0.3813, 0.4437, 0.3813, 0.4793, 0.3762, 0.4437, 0.3762, 0.4081, 0.3813, 0.4081, 0.3813, 0.4437, 0.3404, 0.3725, 0.3404, 0.4233, 0.006232, 0.4816, 0.006232, 0.446, 0.3404, 0.4233, 0.3404, 0.474, 0.006232, 0.5171, 0.006232, 0.4816, 0.3404, 0.474, 0.3404, 0.5248, 0.006232, 0.5527, 0.006232, 0.5171, 0.3404, 0.5248, 0.3404, 0.5755, 0.006232, 0.5883, 0.006232, 0.5527, 0.3404, 0.5755, 0.3404, 0.6263, 0.006232, 0.6239, 0.006232, 0.5883, 0.3404, 0.6263, 0.3404, 0.677, 0.006232, 0.6595, 0.006232, 0.6239, 0.4577, 0.7278, 0.4577, 0.677, 0.4832, 0.677, 0.4832, 0.7278, 0.4577, 0.677, 0.4577, 0.6263, 0.4832, 0.6263, 0.4832, 0.677, 0.4577, 0.6263, 0.4577, 0.5755, 0.4832, 0.5755, 0.4832, 0.6263, 0.4577, 0.5755, 0.4577, 0.5248, 0.4832, 0.5248, 0.4832, 0.5755, 0.4577, 0.5248, 0.4577, 0.474, 0.4832, 0.474, 0.4832, 0.5248, 0.4577, 0.474, 0.4577, 0.4487, 0.4577, 0.4233, 0.4832, 0.4233, 0.4832, 0.474, 0.7775, 0.6337, 0.7775, 0.5964, 0.7982, 0.5964, 0.7982, 0.6337, 0.7775, 0.5964, 0.7775, 0.5591, 0.7982, 0.5591, 0.7982, 0.5964, 0.7775, 0.5591, 0.7775, 0.5218, 0.7982, 0.5218, 0.7982, 0.5591, 0.7775, 0.5218, 0.7775, 0.4845, 0.7982, 0.4845, 0.7982, 0.5218, 0.7775, 0.4845, 0.7775, 0.4472, 0.7982, 0.4472, 0.7982, 0.4845, 0.7775, 0.4472, 0.7775, 0.4098, 0.7982, 0.4098, 0.7982, 0.4472, 0.7727, 0.3725, 0.7727, 0.3193, 0.7982, 0.3193, 0.7982, 0.3725, 0.7727, 0.3193, 0.7727, 0.2927, 0.7727, 0.2661, 0.7982, 0.2661, 0.7982, 0.3193, 0.7727, 0.2661, 0.7727, 0.2129, 0.7982, 0.2129, 0.7982, 0.2661, 0.7727, 0.2129, 0.7727, 0.1597, 0.7982, 0.1597, 0.7982, 0.2129, 0.7727, 0.1597, 0.7727, 0.1064, 0.7982, 0.1064, 0.7982, 0.1597, 0.7727, 0.1064, 0.7727, 0.05322, 0.7982, 0.05322, 0.7982, 0.1064, 0.7744, 0.8828, 0.7744, 0.8472, 0.7952, 0.8472, 0.7952, 0.8828, 0.7744, 0.8472, 0.7744, 0.8116, 0.7952, 0.8116, 0.7952, 0.8472, 0.7744, 0.8116, 0.7744, 0.776, 0.7952, 0.776, 0.7952, 0.8116, 0.7744, 0.776, 0.7744, 0.7404, 0.7952, 0.7404, 0.7952, 0.776, 0.7744, 0.7404, 0.7744, 0.7049, 0.7952, 0.7049, 0.7952, 0.7404, 0.7744, 0.7049, 0.7744, 0.6693, 0.7952, 0.6693, 0.7952, 0.7049, 0.6932, 0.1064, 0.6932, 0.05322, 0.7218, 0.05322, 0.7218, 0.1064, 0.7218, 0.1064, 0.7218, 0.05322, 0.7473, 0.05322, 0.7473, 0.1064, 0.7473, 0.1064, 0.7473, 0.05322, 0.7727, 0.05322, 0.7727, 0.1064, 0.6932, 0.1597, 0.6932, 0.1064, 0.7218, 0.1064, 0.7218, 0.1597, 0.7218, 0.1597, 0.7218, 0.1064, 0.7473, 0.1064, 0.7473, 0.1597, 0.7473, 0.1597, 0.7473, 0.1064, 0.7727, 0.1064, 0.7727, 0.1597, 0.6932, 0.2129, 0.6932, 0.1597, 0.7218, 0.1597, 0.7218, 0.2129, 0.7218, 0.2129, 0.7218, 0.1597, 0.7473, 0.1597, 0.7473, 0.2129, 0.7473, 0.2129, 0.7473, 0.1597, 0.7727, 0.1597, 0.7727, 0.2129, 0.6932, 0.2661, 0.6932, 0.2129, 0.7218, 0.2129, 0.7218, 0.2661, 0.7075, 0.2661, 0.7218, 0.2661, 0.7218, 0.2129, 0.7473, 0.2129, 0.7473, 0.2661, 0.7345, 0.2661, 0.7473, 0.2661, 0.7473, 0.2129, 0.7727, 0.2129, 0.7727, 0.2661, 0.76, 0.2661, 0.7075, 0.2927, 0.7075, 0.2661, 0.7218, 0.2661, 0.7218, 0.2927, 0.7345, 0.2927, 0.7345, 0.2661, 0.7473, 0.2661, 0.7473, 0.2927, 0.76, 0.2927, 0.76, 0.2661, 0.7727, 0.2661, 0.7727, 0.2927, 0.6932, 0.3725, 0.6932, 0.3193, 0.7075, 0.3193, 0.7218, 0.3193, 0.7218, 0.3725, 0.7218, 0.3725, 0.7218, 0.3193, 0.7345, 0.3193, 0.7473, 0.3193, 0.7473, 0.3725, 0.7473, 0.3725, 0.7473, 0.3193, 0.76, 0.3193, 0.7727, 0.3193, 0.7727, 0.3725, 0.7121, 0.4472, 0.7121, 0.4098, 0.7359, 0.4098, 0.7359, 0.4472, 0.7359, 0.4472, 0.7359, 0.4098, 0.7567, 0.4098, 0.7567, 0.4472, 0.7567, 0.4472, 0.7567, 0.4098, 0.7775, 0.4098, 0.7775, 0.4472, 0.7121, 0.5964, 0.7121, 0.5591, 0.7359, 0.5591, 0.7359, 0.5964, 0.7359, 0.5964, 0.7359, 0.5591, 0.7567, 0.5591, 0.7567, 0.5964, 0.7567, 0.5964, 0.7567, 0.5591, 0.7775, 0.5591, 0.7775, 0.5964, 0.7121, 0.6337, 0.7121, 0.5964, 0.7359, 0.5964, 0.7359, 0.6337, 0.7359, 0.6337, 0.7359, 0.5964, 0.7567, 0.5964, 0.7567, 0.6337, 0.7567, 0.6337, 0.7567, 0.5964, 0.7775, 0.5964, 0.7775, 0.6337, 0.6932, 0.3725, 0.6932, 0.7266, 0.6647, 0.7266, 0.6694, 0.3725, 0.6694, 0.3725, 0.6647, 0.7266, 0.6392, 0.7266, 0.6486, 0.3725, 0.6486, 0.3725, 0.6392, 0.7266, 0.6137, 0.7266, 0.6279, 0.3725, 0.4832, 0.7199, 0.4832, 0.3725, 0.507, 0.3725, 0.5118, 0.7199, 0.5118, 0.7199, 0.507, 0.3725, 0.5278, 0.3725, 0.5372, 0.7199, 0.5372, 0.7199, 0.5278, 0.3725, 0.5486, 0.3725, 0.5627, 0.7199, 0.7121, 0.4098, 0.7121, 0.3725, 0.7359, 0.3725, 0.7359, 0.4098, 0.7359, 0.4098, 0.7359, 0.3725, 0.7567, 0.3725, 0.7567, 0.4098, 0.7567, 0.4098, 0.7567, 0.3725, 0.7775, 0.3725, 0.7775, 0.4098, 0.6932, 0.05322, 0.6932, 1.718e-08, 0.7218, 1.25e-08, 0.7218, 0.05322, 0.7218, 0.05322, 0.7218, 1.25e-08, 0.7473, 8.378e-09, 0.7473, 0.05322, 0.7473, 0.05322, 0.7473, 8.378e-09, 0.7727, 4.168e-09, 0.7727, 0.05322, 0.7121, 0.7049, 0.7121, 0.6693, 0.7329, 0.6693, 0.7329, 0.7049, 0.7329, 0.7049, 0.7329, 0.6693, 0.7536, 0.6693, 0.7536, 0.7049, 0.7536, 0.7049, 0.7536, 0.6693, 0.7744, 0.6693, 0.7744, 0.7049, 0.7121, 0.8472, 0.7121, 0.8116, 0.7329, 0.8116, 0.7329, 0.8472, 0.7329, 0.8472, 0.7329, 0.8116, 0.7536, 0.8116, 0.7536, 0.8472, 0.7536, 0.8472, 0.7536, 0.8116, 0.7744, 0.8116, 0.7744, 0.8472, 0.7121, 0.8828, 0.7121, 0.8472, 0.7329, 0.8472, 0.7329, 0.8828, 0.7329, 0.8828, 0.7329, 0.8472, 0.7536, 0.8472, 0.7536, 0.8828, 0.7536, 0.8828, 0.7536, 0.8472, 0.7744, 0.8472, 0.7744, 0.8828, 0.3813, 0.5248, 0.3813, 0.474, 0.394, 0.474, 0.4068, 0.474, 0.4068, 0.5248, 0.4068, 0.5248, 0.4068, 0.474, 0.4195, 0.474, 0.4322, 0.474, 0.4322, 0.5248, 0.4322, 0.5248, 0.4322, 0.474, 0.445, 0.474, 0.4577, 0.474, 0.4577, 0.5248, 0.3813, 0.5755, 0.3813, 0.5248, 0.4068, 0.5248, 0.4068, 0.5755, 0.4068, 0.5755, 0.4068, 0.5248, 0.4322, 0.5248, 0.4322, 0.5755, 0.4322, 0.5755, 0.4322, 0.5248, 0.4577, 0.5248, 0.4577, 0.5755, 0.3813, 0.6263, 0.3813, 0.5755, 0.4068, 0.5755, 0.4068, 0.6263, 0.4068, 0.6263, 0.4068, 0.5755, 0.4322, 0.5755, 0.4322, 0.6263, 0.4322, 0.6263, 0.4322, 0.5755, 0.4577, 0.5755, 0.4577, 0.6263, 0.3813, 0.677, 0.3813, 0.6263, 0.4068, 0.6263, 0.4068, 0.677, 0.4068, 0.677, 0.4068, 0.6263, 0.4322, 0.6263, 0.4322, 0.677, 0.4322, 0.677, 0.4322, 0.6263, 0.4577, 0.6263, 0.4577, 0.677, 0.3813, 0.7278, 0.3813, 0.677, 0.4068, 0.677, 0.4068, 0.7278, 0.4068, 0.7278, 0.4068, 0.677, 0.4322, 0.677, 0.4322, 0.7278, 0.4322, 0.7278, 0.4322, 0.677, 0.4577, 0.677, 0.4577, 0.7278, 0.7982, 0.6678, 0.7982, 0.3371, 0.8237, 0.3371, 0.819, 0.6678, 0.819, 0.6678, 0.8237, 0.3371, 0.8492, 0.3371, 0.8398, 0.6678, 0.8398, 0.6678, 0.8492, 0.3371, 0.8747, 0.3371, 0.8606, 0.6678, 0.3813, 0.4233, 0.3813, 0.3725, 0.4068, 0.3725, 0.4068, 0.4233, 0.394, 0.4233, 0.4068, 0.4233, 0.4068, 0.3725, 0.4322, 0.3725, 0.4322, 0.4233, 0.4195, 0.4233, 0.4322, 0.4233, 0.4322, 0.3725, 0.4577, 0.3725, 0.4577, 0.4233, 0.445, 0.4233, 0.9002, 4.355e-08, 0.9002, 0.3371, 0.8794, 0.3371, 0.8747, 4.355e-08, 0.8747, 4.355e-08, 0.8794, 0.3371, 0.8586, 0.3371, 0.8492, 4.355e-08, 0.8492, 4.355e-08, 0.8586, 0.3371, 0.8379, 0.3371, 0.8237, 0.0, 0.7121, 0.6693, 0.7121, 0.6337, 0.7329, 0.6337, 0.7329, 0.6693, 0.7329, 0.6693, 0.7329, 0.6337, 0.7536, 0.6337, 0.7536, 0.6693, 0.7536, 0.6693, 0.7536, 0.6337, 0.7744, 0.6337, 0.7744, 0.6693, 0.9512, 0.6881, 0.9304, 0.6881, 0.9096, 0.6881, 0.9002, 0.3513, 0.9129, 0.3513, 0.9257, 0.3513, 0.9384, 0.3513, 0.9512, 0.3513, 0.9495, 0.3513, 0.9002, 0.3404, 0.9149, 0.0, 0.9495, 0.007604, 0.8492, 1.0, 0.8237, 1.0, 0.7982, 1.0, 0.8077, 0.6678, 0.8284, 0.6678, 0.8492, 0.6678, 1.0, 0.3362, 0.9495, 0.3388, 0.9646, 0.001857, 1.0, 0.0, 0.006198, 0.6239, 1.626e-08, 0.627, 1.084e-08, 0.5897, 5.42e-09, 0.5524, 0.0, 0.515, 0.006198, 0.5171, 0.006198, 0.5527, 0.006232, 0.5527, 0.006232, 0.5883, 0.006198, 0.5883, 0.3467, 0.2955, 0.3467, 0.2582, 0.3467, 0.2209, 0.3467, 0.1836, 0.3467, 0.1462, 0.3467, 0.1089, 0.3467, 0.07163, 0.3467, 0.03431, 0.6932, 0.0, 0.6932, 0.05322, 0.6932, 0.1064, 0.6932, 0.1597, 0.6932, 0.2129, 0.6932, 0.2661, 0.6932, 0.2927, 0.6932, 0.3193, 0.6932, 0.3725, 0.0, 0.0, 0.0, 0.0, 0.0, 0.0, 0.0, 0.0, 0.0, 0.0, 0.0, 0.0, 0.0, 0.0, 0.0, 0.0, 0.0, 0.0, 0.0, 0.0, 0.0, 0.0, 0.0, 0.0, 0.0, 0.0, 0.0, 0.0, 0.0, 0.0, 0.0, 0.0, 0.0, 0.0, 0.0, 0.0, 0.0, 0.0, 0.0, 0.0, 0.0, 0.0, 0.0, 0.0, 0.0, 0.0, 0.0, 0.0, 0.0, 0.0, 0.0, 0.0, 0.0, 0.0, 0.0, 0.0, 0.0, 0.0, 0.0, 0.0, 0.0, 0.0, 0.0, 0.0, 0.0, 0.0, 0.0, 0.0, 0.0, 0.0, 0.0, 0.0, 0.0, 0.0, 0.0, 0.0, 0.0, 0.0, 0.0, 0.0, 0.0, 0.0, 0.0, 0.0, 0.0, 0.0, 0.0, 0.0, 0.0, 0.0, 0.0, 0.0, 0.0, 0.0, 0.0, 0.0, 0.0, 0.0, 0.0, 0.0, 0.0, 0.0, 0.0, 0.0, 0.0, 0.0, 0.0, 0.0, 0.0, 0.0, 0.0, 0.0, 0.0, 0.0, 0.0, 0.0, 0.0, 0.0, 0.0, 0.0, 0.0, 0.0, 0.0, 0.0, 0.0, 0.0, 0.0, 0.0, 0.0, 0.0, 0.0, 0.0, 0.0, 0.0, 0.0, 0.0, 0.0, 0.0, 0.0, 0.0, 0.0, 0.0, 0.0, 0.0, 0.0, 0.0, 0.0, 0.0, 0.0, 0.0, 0.0, 0.0, 0.0, 0.0, 0.0, 0.0, 0.0, 0.0, 0.0, 0.0, 0.0, 0.0, 0.0, 0.0, 0.0, 0.0, 0.0, 0.0, 0.0, 0.0, 0.0, 0.0, 0.0, 0.0, 0.0, 0.0, 0.0, 0.0, 0.0, 0.0, 0.0, 0.0, 0.0, 0.0, 0.0, 0.0, 0.0, 0.0, 0.0, 0.0, 0.0, 0.0, 0.0, 0.0, 0.0, 0.0, 0.0, 0.0, 0.0, 0.0, 0.0, 0.0, 0.0, 0.0, 0.0, 0.0, 0.0, 0.0, 0.0, 0.0, 0.0, 0.0, 0.0, 0.0, 0.0, 0.0, 0.0, 0.0, 0.0, 0.0, 0.0, 0.0, 0.0, 0.0, 0.0, 0.0, 0.0, 0.0, 0.0, 0.0, 0.0, 0.0, 0.0, 0.0, 0.0, 0.0, 0.0, 0.0, 0.0, 0.0, 0.0, 0.0, 0.0, 0.0, 0.0, 0.0, 0.0, 0.0, 0.0, 0.0, 0.0, 0.0, 0.0, 0.0, 0.0, 0.0, 0.0, 0.0, 0.0, 0.0, 0.0, 0.0, 0.0, 0.0, 0.0, 0.0, 0.0, 0.0, 0.0, 0.0, 0.0, 0.0, 0.0, 0.0, 0.0, 0.0, 0.0, 0.0, 0.0, 0.0, 0.0, 0.0, 0.0, 0.0, 0.0, 0.0, 0.0, 0.0, 0.0, 0.0, 0.0, 0.0, 0.0, 0.0, 0.0, 0.0, 0.0, 0.0, 0.0, 0.0, 0.445, 0.474, 0.445, 0.4487, 0.4577, 0.4487, 0.4577, 0.474, 0.4322, 0.474, 0.4322, 0.4487, 0.445, 0.4487, 0.445, 0.474, 0.4195, 0.474, 0.4195, 0.4487, 0.4322, 0.4487, 0.4322, 0.474, 0.4068, 0.474, 0.4068, 0.4487, 0.4195, 0.4487, 0.4195, 0.474, 0.394, 0.474, 0.394, 0.4487, 0.4068, 0.4487, 0.4068, 0.474, 0.3813, 0.474, 0.3813, 0.4487, 0.394, 0.4487, 0.394, 0.474, 0.7473, 0.2927, 0.7473, 0.2661, 0.76, 0.2661, 0.76, 0.2927, 0.0, 0.0, 0.0, 0.0, 0.4068, 0.4233, 0.7218, 0.3193, 0.0, 0.0, 0.3455, 0.677, 0.0, 0.0, 0.7218, 0.2927, 0.7218, 0.2661, 0.7345, 0.2661, 0.7345, 0.2927, 0.0, 0.0, 0.3404, 0.677, 0.3455, 0.677, 0.0, 0.0, 0.0, 0.0, 0.0, 0.0, 0.6932, 0.2927, 0.6932, 0.2661, 0.7075, 0.2661, 0.7075, 0.2927, 0.6932, 0.2927, 0.3404, 0.6516, 0.3404, 0.677, 0.0, 0.0, 0.394, 0.4487, 0.3404, 0.6516, 0.6932, 0.2927, 0.7075, 0.2927, 0.4068, 0.4487, 0.394, 0.4487, 0.7075, 0.2927, 0.7218, 0.2927, 0.4195, 0.4487, 0.4068, 0.4487, 0.7218, 0.2927, 0.7345, 0.2927, 0.4322, 0.4487, 0.4195, 0.4487, 0.7345, 0.2927, 0.7473, 0.2927, 0.445, 0.4487, 0.4322, 0.4487, 0.7473, 0.2927, 0.76, 0.2927, 0.4577, 0.4487, 0.445, 0.4487, 0.76, 0.2927, 0.7727, 0.2927, 0.4577, 0.4233, 0.4577, 0.4487, 0.7727, 0.2927, 0.7727, 0.3193, 0.7727, 0.3193, 0.76, 0.3193, 0.445, 0.4233, 0.4577, 0.4233, 0.445, 0.4233, 0.76, 0.3193, 0.7473, 0.3193, 0.4322, 0.4233, 0.4195, 0.4233, 0.4322, 0.4233, 0.7473, 0.3193, 0.7345, 0.3193, 0.4068, 0.4233, 0.4195, 0.4233, 0.7345, 0.3193, 0.7218, 0.3193, 0.0, 0.0, 0.0, 0.0, 0.0, 0.0, 0.0, 0.0, 0.0, 0.0, 0.0, 0.0, 0.0, 0.0, 0.0, 0.0, 0.0, 0.0, 0.0, 0.0, 0.0, 0.0, 0.0, 0.0, 0.0, 0.0, 0.0, 0.0, 0.0, 0.0, 0.0, 0.0, 0.0, 0.0, 0.0, 0.0, 0.0, 0.0, 0.0, 0.0, 0.0, 0.0, 0.0, 0.0, 0.0, 0.0, 0.0, 0.0, 0.0, 0.0, 0.0, 0.0, 0.0, 0.0, 0.0, 0.0, 0.0, 0.0, 0.0, 0.0, 0.0, 0.0, 0.0, 0.0, 0.0, 0.0, 0.0, 0.0, 0.0, 0.0, 0.0, 0.0, 0.0, 0.0, 0.0, 0.0, 0.0, 0.0, 0.0, 0.0, 0.0, 0.0, 0.0, 0.0, 0.0, 0.0, 0.0, 0.0, 0.0, 0.0, 0.0, 0.0, 0.0, 0.0, 0.0, 0.0, 0.0, 0.0, 0.0, 0.0, 0.0, 0.0, 0.0, 0.0, 0.0, 0.0, 0.6932, 0.3193, 0.6932, 0.2927, 0.0, 0.0, 0.0, 0.0, 0.0, 0.0, 0.0, 0.0, 0.0, 0.0, 0.0, 0.0, 0.0, 0.0, 0.0, 0.0, 0.6932, 0.3193, 0.0, 0.0, 0.0, 0.0, 0.7727, 0.2927, 0.0, 0.0])
me_plane_001.use_remesh_preserve_volume = False
me_plane_001.use_remesh_preserve_attributes = False
me_plane_001.use_mirror_vertex_groups = False
me_plane_001.update()
me_plane_004 = bpy.data.meshes.new('Plane.004')
me_plane_004.from_pydata([(-12.48, 8.128, -0.2614), (-9.012, 8.205, -0.2614), (-13.43, 14.07, -0.2614), (-11.01, 14.51, -0.2614), (1.175, 27.81, -0.3262), (-8.188, 26.47, -0.3262), (0.7405, 20.9, -0.3262), (-7.106, 19.78, -0.3262), (-8.926, -1.989, -0.06076), (-6.062, -2.006, -0.06076), (-8.897, 2.979, -0.06076), (-6.033, 2.962, -0.06076), (1.692, 7.125, -0.3117), (9.865, 7.125, -0.3117), (3.422, 14.09, -0.3117), (10.33, 14.09, -0.3117), (9.25, 0.04151, -0.3951), (9.314, 5.037, -0.3951), (3.033, 1.039, -0.3951), (3.205, 5.115, -0.3951), (-18.15, -12.82, -0.21), (-14.14, -12.86, -0.21), (-18.06, -4.564, -0.21), (-14.06, -4.604, -0.21), (9.293, 0.003448, -0.5491), (7.583, -0.1649, -0.5491), (5.939, -0.6637, -0.5491), (4.423, -1.474, -0.5491), (3.095, -2.564, -0.5491), (2.005, -3.892, -0.5491), (1.195, -5.408, -0.5491), (0.6959, -7.052, -0.5491), (0.5276, -8.762, -0.5491), (0.6959, -10.47, -0.5491), (1.195, -12.12, -0.5491), (2.005, -13.63, -0.5491), (3.095, -14.96, -0.5491), (4.423, -16.05, -0.5491), (5.939, -16.86, -0.5491), (7.583, -17.36, -0.5491), (9.293, -17.53, -0.5491), (11.0, -17.36, -0.5491), (12.65, -16.86, -0.5491), (14.16, -16.05, -0.5491), (15.49, -14.96, -0.5491), (16.58, -13.63, -0.5491), (17.39, -12.12, -0.5491), (17.89, -10.47, -0.5491), (18.06, -8.762, -0.5491), (17.89, -7.052, -0.5491), (17.39, -5.408, -0.5491), (16.58, -3.892, -0.5491), (15.49, -2.564, -0.5491), (14.16, -1.474, -0.5491), (12.65, -0.6637, -0.5491), (11.0, -0.1649, -0.5491), (-23.69, -11.71, -0.169), (-20.51, -11.74, -0.169), (-23.63, -5.16, -0.169), (-20.45, -5.189, -0.169), (-9.292, -12.59, -0.2477), (-6.041, -12.58, -0.2477), (-9.308, -5.884, -0.2477), (-6.056, -5.876, -0.2477), (-18.42, -20.98, -0.224), (-14.25, -20.98, -0.224), (-18.42, -14.9, -0.224), (-14.25, -14.9, -0.224), (-9.188, -14.67, -0.3167), (-9.122, -18.85, -0.3167), (-3.115, -14.58, -0.3167), (-3.049, -18.75, -0.3167), (-23.39, -22.17, -0.2555), (-23.3, -27.89, -0.2555), (-15.06, -22.04, -0.2555), (-14.97, -27.76, -0.2555), (-12.02, -28.07, -0.2735), (-9.191, -28.07, -0.2735), (-12.02, -25.24, -0.2735), (-9.191, -25.24, -0.2735), (-13.43, 14.07, 6.566), (-12.48, 8.128, 6.566), (-9.012, 8.205, 6.566), (-11.01, 14.51, 6.566), (0.7405, 20.9, 3.46), (1.175, 27.81, 3.46), (-8.188, 26.47, 3.46), (-7.106, 19.78, 3.46), (3.422, 14.09, 2.404), (1.692, 7.125, 2.404), (9.865, 7.125, 2.404), (10.33, 14.09, 2.404), (3.033, 1.039, 4.23), (9.25, 0.04151, 4.23), (9.314, 5.037, 4.23), (3.205, 5.115, 4.23), (-14.18, 10.52, -0.2251), (-21.97, 10.13, -0.2263), (-14.18, -3.685, -0.2251), (-23.88, -3.293, -0.2239), (-8.897, 2.979, 7.343), (-8.926, -1.989, 7.343), (-6.062, -2.006, 7.343), (-6.033, 2.962, 7.343), (-18.06, -4.564, 6.445), (-18.15, -12.82, 6.445), (-14.14, -12.86, 6.445), (-14.06, -4.604, 6.445), (-23.63, -5.16, 6.297), (-23.69, -11.71, 6.297), (-20.51, -11.74, 6.297), (-20.45, -5.189, 6.297), (-9.308, -5.884, 7.47), (-9.292, -12.59, 7.47), (-6.041, -12.58, 7.47), (-6.056, -5.876, 7.47), (-18.42, -14.9, 8.036), (-18.42, -20.98, 8.036), (-14.25, -20.98, 8.036), (-14.25, -14.9, 8.036), (-3.115, -14.58, 4.815), (-9.188, -14.67, 4.815), (-9.122, -18.85, 4.815), (-3.049, -18.75, 4.815), (-15.06, -22.04, 9.0), (-23.39, -22.17, 9.0), (-23.3, -27.89, 9.0), (-14.97, -27.76, 9.0), (-12.02, -25.24, 13.5), (-12.02, -28.07, 13.5), (-9.191, -28.07, 13.5), (-9.191, -25.24, 13.5), (9.293, 0.003448, 1.077), (7.583, -0.1649, 1.077), (5.939, -0.6637, 1.077), (4.423, -1.474, 1.077), (3.095, -2.564, 1.077), (2.005, -3.892, 1.077), (1.195, -5.408, 1.077), (0.6959, -7.052, 1.077), (0.5276, -8.762, 1.077), (0.6959, -10.47, 1.077), (1.195, -12.12, 1.077), (2.005, -13.63, 1.077), (3.095, -14.96, 1.077), (4.423, -16.05, 1.077), (5.939, -16.86, 1.077), (7.583, -17.36, 1.077), (9.293, -17.53, 1.077), (11.0, -17.36, 1.077), (12.65, -16.86, 1.077), (14.16, -16.05, 1.077), (15.49, -14.96, 1.077), (16.58, -13.63, 1.077), (17.39, -12.12, 1.077), (17.89, -10.47, 1.077), (18.06, -8.762, 1.077), (17.89, -7.052, 1.077), (17.39, -5.408, 1.077), (16.58, -3.892, 1.077), (15.49, -2.564, 1.077), (14.16, -1.474, 1.077), (12.65, -0.6637, 1.077), (11.0, -0.1649, 1.077), (-14.18, 0.02467, -0.2251), (-14.18, 6.96, -0.2251), (-22.61, 5.655, -0.2255), (-23.24, 1.181, -0.2247), (-18.47, 10.31, -0.2258), (-19.53, -3.469, -0.2244), (-18.83, 6.241, -0.2253), (-19.18, 0.6621, -0.2249), (-18.47, 10.31, 4.53), (-21.97, 10.13, 4.529), (-19.53, -3.468, 4.531), (-14.18, -3.684, 4.531), (-23.24, 1.182, 4.531), (-23.88, -3.292, 4.532), (-14.18, 6.961, 4.531), (-14.18, 10.52, 4.531), (-14.18, 0.02518, 4.531), (-22.61, 5.656, 4.53), (-18.83, 6.242, 4.53), (-19.18, 0.6626, 4.531), (0.6963, 12.09, -0.221), (-5.347, 12.09, -0.221), (0.6963, -1.738, -0.221), (-5.347, -1.738, -0.221), (0.6963, -1.738, 4.509), (0.6963, 12.09, 4.509), (-5.347, 12.09, 4.509), (-5.347, -1.738, 4.509)], [], [(0, 2, 3, 1), (4, 6, 7, 5), (8, 10, 11, 9), (12, 14, 15, 13), (16, 18, 19, 17), (20, 22, 23, 21), (56, 58, 59, 57), (60, 62, 63, 61), (64, 66, 67, 65), (68, 70, 71, 69), (72, 74, 75, 73), (76, 78, 79, 77), (81, 82, 83, 80), (1, 3, 83, 82), (2, 0, 81, 80), (3, 2, 80, 83), (0, 1, 82, 81), (85, 86, 87, 84), (5, 7, 87, 86), (6, 4, 85, 84), (7, 6, 84, 87), (4, 5, 86, 85), (89, 90, 91, 88), (15, 14, 88, 91), (12, 13, 90, 89), (13, 15, 91, 90), (14, 12, 89, 88), (93, 94, 95, 92), (16, 17, 94, 93), (17, 19, 95, 94), (18, 16, 93, 92), (19, 18, 92, 95), (99, 169, 171, 167), (101, 102, 103, 100), (105, 106, 107, 104), (109, 110, 111, 108), (113, 114, 115, 112), (117, 118, 119, 116), (121, 122, 123, 120), (125, 126, 127, 124), (129, 130, 131, 128), (61, 63, 115, 114), (21, 23, 107, 106), (78, 76, 129, 128), (63, 62, 112, 115), (23, 22, 104, 107), (76, 77, 130, 129), (66, 64, 117, 116), (77, 79, 131, 130), (64, 65, 118, 117), (79, 78, 128, 131), (65, 67, 119, 118), (67, 66, 116, 119), (70, 68, 121, 120), (68, 69, 122, 121), (58, 56, 109, 108), (69, 71, 123, 122), (56, 57, 110, 109), (71, 70, 120, 123), (10, 8, 101, 100), (57, 59, 111, 110), (74, 72, 125, 124), (8, 9, 102, 101), (59, 58, 108, 111), (72, 73, 126, 125), (9, 11, 103, 102), (62, 60, 113, 112), (22, 20, 105, 104), (73, 75, 127, 126), (11, 10, 100, 103), (60, 61, 114, 113), (20, 21, 106, 105), (75, 74, 124, 127), (44, 45, 153, 152), (31, 32, 140, 139), (45, 46, 154, 153), (32, 33, 141, 140), (46, 47, 155, 154), (33, 34, 142, 141), (47, 48, 156, 155), (34, 35, 143, 142), (48, 49, 157, 156), (35, 36, 144, 143), (49, 50, 158, 157), (36, 37, 145, 144), (50, 51, 159, 158), (37, 38, 146, 145), (24, 25, 133, 132), (51, 52, 160, 159), (38, 39, 147, 146), (25, 26, 134, 133), (52, 53, 161, 160), (39, 40, 148, 147), (26, 27, 135, 134), (53, 54, 162, 161), (40, 41, 149, 148), (27, 28, 136, 135), (54, 55, 163, 162), (41, 42, 150, 149), (28, 29, 137, 136), (55, 24, 132, 163), (42, 43, 151, 150), (29, 30, 138, 137), (43, 44, 152, 151), (30, 31, 139, 138), (133, 134, 135, 136, 137, 138, 139, 140, 141, 142, 143, 144, 145, 146, 147, 148, 149, 150, 151, 152, 153, 154, 155, 156, 157, 158, 159, 160, 161, 162, 163, 132), (25, 24, 55, 54, 53, 52, 51, 50, 49, 48, 47, 46, 45, 44, 43, 42, 41, 40, 39, 38, 37, 36, 35, 34, 33, 32, 31, 30, 29, 28, 27, 26), (168, 97, 166, 170), (171, 170, 166, 167), (169, 98, 164, 171), (177, 176, 183, 174), (96, 168, 170, 165), (172, 182, 181, 173), (183, 176, 181, 182), (174, 183, 180, 175), (179, 178, 182, 172), (166, 97, 173, 181), (171, 164, 180, 183), (96, 165, 178, 179), (168, 96, 179, 172), (97, 168, 172, 173), (167, 166, 181, 176), (164, 98, 175, 180), (169, 99, 177, 174), (98, 169, 174, 175), (170, 171, 183, 182), (165, 170, 182, 178), (99, 167, 176, 177), (184, 186, 187, 185), (189, 190, 191, 188), (185, 187, 191, 190), (186, 184, 189, 188), (187, 186, 188, 191), (184, 185, 190, 189)])
me_plane_004.use_remesh_preserve_volume = False
me_plane_004.use_remesh_preserve_attributes = False
me_plane_004.use_mirror_vertex_groups = False
me_plane_004.update()
me_plane = bpy.data.meshes.new('Plane')
me_plane.from_pydata([(-7.161, 9.044, 0.0001541), (-0.02921, 8.264, 0.0001544), (-7.255, 5.171, 0.0001544), (-7.255, 3.602, 0.0001544), (-7.255, 2.033, 0.0001544), (-8.212, -3.152, -0.008809), (-2.401, -3.3, -0.009175), (-1.591, 2.033, 0.0001544), (-1.591, 3.602, 0.0001544), (-1.591, 5.171, 0.0001544), (-7.161, 9.044, 0.0001541), (-0.02921, 8.264, 0.0001544), (-7.325, 14.36, 0.0001539), (-2.369, 13.82, 0.0001544), (-0.951, 6.988, 0.0001544), (-7.194, 7.107, 0.0001544), (33.08, -3.091, -0.2078), (34.42, 18.01, -0.2078), (21.55, 17.42, -0.2055), (16.92, 16.12, -0.5548), (11.33, 15.54, -0.2936), (4.623, 15.0, 0.1243), (7.202, 8.672, -0.02298), (13.91, 9.204, -0.2936), (16.14, 9.194, -0.5548), (-7.03, 12.73, 0.0001541), (-6.906, 11.85, 0.0001541), (-6.995, 10.91, 0.0001539), (-1.297, 10.35, 0.0001544), (-1.684, 11.6, 0.0001544), (-2.072, 12.86, 0.0001544), (5.861, 11.0, -0.02298), (5.414, 12.44, 0.1243), (4.967, 13.89, 0.1243), (12.57, 11.53, -0.2936), (12.12, 12.97, -0.2936), (11.68, 14.42, -0.2936), (18.54, 11.39, -0.5548), (17.69, 13.84, -0.5548), (17.13, 15.01, -0.5548), (20.7, 10.52, -0.207), (20.68, 14.15, -0.2055), (20.74, 15.69, -0.2055), (20.63, 1.961, -0.2064), (27.01, 0.4931, -0.2089), (18.6, 6.517, -0.2067), (4.479, 4.848, -0.2064), (6.053, 7.126, -0.2064), (8.739, 3.413, -0.2064), (8.739, 7.279, -0.2064), (5.981, -0.5726, -0.2062), (8.739, -0.4867, -0.2064), (8.739, 2.097, -0.2064), (4.039, 1.555, -0.2064), (14.38, -3.738, -0.2064), (13.88, -0.7422, -0.2064), (12.19, 1.602, -0.2064), (9.63, -5.435, -0.2064), (12.78, -11.17, -0.2093), (8.734, -12.0, -0.2074), (14.79, -6.971, -0.2057), (9.423, -7.825, -0.2064), (18.14, -9.143, -0.2064), (15.74, -7.825, -0.2064), (15.13, -12.66, -0.2064), (15.07, -24.21, -0.2062), (34.69, -12.15, -0.6205), (23.28, -28.75, -0.2062), (36.28, -28.75, -0.6205), (0.8922, -13.67, -0.2035), (0.8722, -8.215, -0.2064), (14.1, 3.516, -0.2064), (14.1, 6.638, -0.2064), (-10.74, 22.74, 0.000452), (-6.203, 23.16, 0.0004523), (0.6586, 15.03, 0.1243), (2.748, 8.608, 0.1243), (1.002, 13.91, 0.1243), (1.45, 12.47, 0.1243), (1.592, 11.02, 0.1243), (59.83, -10.78, -6.015), (61.42, -27.38, -6.015), (38.73, -11.99, -7.33), (40.32, -28.59, -6.015), (57.86, 24.36, -6.015), (36.76, 24.44, -6.015), (65.88, -49.51, -7.907), (44.78, -50.72, -7.907), (62.35, -33.62, -6.231), (40.42, -34.83, -6.231), (34.18, 1.038, -0.2078), (35.08, 6.507, -0.2078), (34.84, 11.98, -0.2078), (37.3, 20.58, -6.015), (37.8, 9.339, -6.015), (38.29, -1.905, -6.015), (-2.355, -11.59, 0.1699), (-9.923, -9.009, 0.1763), (-2.448, 8.805, -0.4858), (-4.878, 8.805, -0.4858), (-4.021, -3.3, -0.4951), (-6.445, -3.3, -0.4951), (-3.211, 2.033, -0.4858), (-5.634, 2.033, -0.4858), (-3.211, 3.602, -0.4858), (-5.634, 3.602, -0.4858), (-3.211, 5.171, -0.4858), (-5.634, 5.171, -0.4858), (-2.448, 8.805, -0.4858), (-4.878, 8.805, -0.4858), (-3.396, 13.6, -0.4858), (-5.226, 13.38, -0.4858), (-2.744, 6.988, -0.4858), (-5.341, 6.988, -0.4858), (-2.551, 10.48, -0.4858), (-4.609, 10.61, -0.4858), (-2.938, 11.61, -0.4858), (-4.996, 11.61, -0.4858), (-3.238, 12.73, -0.4858), (-5.208, 12.61, -0.4858), (-7.229, 22.94, -0.4855), (-9.059, 22.72, -0.4855), (-5.693, -10.82, 0.1711), (-7.744, -10.52, -0.02597), (-3.065, -19.01, -0.08555), (-15.04, -14.62, -0.08171), (-7.095, -18.12, -0.0871), (-11.56, -16.52, -0.08282), (-3.537, 23.68, -0.008402), (20.38, 27.29, -0.2141), (15.75, 25.99, -0.5633), (10.16, 25.4, -0.3021), (3.455, 24.87, 0.1157), (-0.5089, 24.89, 0.1157), (34.63, 14.99, -0.2078), (34.96, 9.242, -0.2078), (20.69, 12.43, -0.2063), (34.48, 2.861, -0.2078), (34.78, 4.684, -0.2078), (8.844, -20.59, -0.2113), (12.88, -19.69, -0.2153), (1.031, -22.39, -0.2031), (8.771, -25.93, -0.2113), (12.8, -25.03, -0.2153), (0.9577, -27.73, -0.2031), (12.81, -14.01, -0.2113), (16.35, 6.577, -0.2066), (16.27, 2.998, -0.2064), (18.45, 2.479, -0.2064), (17.36, 2.738, -0.2064), (33.89, -8.424, -3.298), (26.06, -5.589, -3.833), (21.16, -3.936, -3.499), (18.65, -3.0, -3.387), (15.87, -0.4997, -3.296), (15.08, 1.128, -3.296), (13.14, 2.559, -3.296), (8.739, 2.755, -0.2064), (9.701, 2.755, -2.115), (15.07, -35.13, -0.2062), (23.28, -39.67, -0.2062), (36.28, -39.67, -0.6205), (8.771, -36.85, -0.2113), (12.8, -35.95, -0.2153), (0.9577, -38.65, -0.2031), (43.02, -42.77, -7.069), (36.28, -34.21, -0.6205), (-1.771, -13.67, -0.2035), (-1.791, -8.215, -0.2064), (-1.632, -22.39, -0.2031), (-3.282, -27.73, -0.2031), (-3.282, -38.65, -0.2031), (34.42, 28.31, -0.2078), (21.55, 27.72, -0.2055)], [(161, 165), (89, 166)], [(112, 98, 1, 14), (100, 102, 7, 6), (102, 104, 8, 7), (104, 106, 9, 8), (98, 108, 11, 1), (118, 110, 13, 30), (106, 112, 14, 9), (79, 31, 22, 76), (31, 34, 23, 22), (34, 37, 24, 23), (19, 18, 42, 39), (39, 42, 41, 38), (20, 19, 39, 36), (36, 39, 38, 35), (35, 38, 37, 34), (21, 20, 36, 33), (33, 36, 35, 32), (32, 35, 34, 31), (75, 21, 33, 77), (77, 33, 32, 78), (78, 32, 31, 79), (108, 114, 28, 11), (114, 116, 29, 28), (116, 118, 30, 29), (48, 46, 47, 49), (71, 48, 49, 72), (52, 51, 50, 53), (48, 157, 52, 53, 46), (56, 55, 54, 57), (52, 56, 57, 51), (60, 58, 59, 61), (54, 60, 61, 57), (63, 62, 64), (60, 63, 64, 58), (59, 69, 70, 61), (43, 148, 149, 147, 71, 72, 146, 45), (110, 120, 74, 13), (29, 78, 79, 28), (30, 77, 78, 29), (13, 75, 77, 30), (28, 79, 76, 11), (82, 80, 81, 83), (66, 82, 83, 68), (88, 86, 87, 165, 89), (81, 88, 89, 83), (92, 134, 17, 85, 93), (16, 90, 95, 82), (90, 137, 138, 91, 94, 95), (91, 135, 92, 93, 94), (82, 95, 94, 93, 85, 84, 80), (101, 123, 97, 5), (6, 96, 122, 100), (100, 122, 123, 101), (12, 73, 121, 111), (111, 121, 120, 110), (26, 25, 119, 117), (117, 119, 118, 116), (27, 26, 117, 115), (115, 117, 116, 114), (10, 27, 115, 109), (109, 115, 114, 108), (2, 15, 113, 107), (107, 113, 112, 106), (25, 12, 111, 119), (119, 111, 110, 118), (0, 10, 109, 99), (99, 109, 108, 98), (3, 2, 107, 105), (105, 107, 106, 104), (4, 3, 105, 103), (103, 105, 104, 102), (5, 4, 103, 101), (101, 103, 102, 100), (15, 0, 99, 113), (113, 99, 98, 112), (122, 126, 127, 123), (96, 124, 126, 122), (123, 127, 125, 97), (65, 64, 62), (66, 65, 62), (67, 65, 66), (67, 66, 68), (75, 13, 128, 133), (21, 75, 133, 132), (20, 21, 132, 131), (19, 20, 131, 130), (18, 19, 130, 129), (74, 128, 13), (17, 134, 42, 18), (92, 41, 42, 134), (41, 92, 135, 136), (136, 135, 91, 40), (40, 91, 138, 45), (45, 138, 137, 43), (43, 137, 90, 44), (16, 44, 90), (41, 136, 38), (37, 38, 136, 40), (24, 37, 40, 45), (69, 59, 139, 141), (59, 58, 145, 140, 139), (141, 139, 142, 144), (139, 140, 143, 142), (140, 65, 143), (140, 145, 64, 65), (64, 145, 58), (45, 146, 24), (23, 24, 146, 72), (22, 23, 72, 49), (76, 22, 49, 47), (46, 1, 76, 47), (82, 150, 16), (66, 150, 82), (62, 151, 150, 66), (44, 16, 150, 151), (43, 44, 151, 152), (63, 152, 151, 62), (152, 63, 60, 153), (148, 43, 152, 153), (54, 154, 153, 60), (149, 148, 153, 154), (147, 149, 154, 155), (55, 155, 154, 54), (56, 156, 155, 55), (71, 147, 155, 156), (48, 71, 156, 158, 157), (52, 157, 158, 156, 56), (67, 68, 166, 161, 160), (142, 143, 163, 162), (144, 142, 162, 164), (143, 65, 159, 163), (65, 67, 160, 159), (141, 144, 170, 169), (144, 164, 171, 170), (70, 69, 167, 168), (69, 141, 169, 167), (17, 18, 173, 172), (17, 172, 85), (18, 129, 173)])
me_plane.use_remesh_preserve_volume = False
me_plane.use_remesh_preserve_attributes = False
me_plane.use_mirror_vertex_groups = False
me_plane.update()

# ---- objects
ob_plane = bpy.data.objects.new('Plane', me_plane_007)
ob_barrera2 = bpy.data.objects.new('barrera2', me_plane_003)
ob_edificio1 = bpy.data.objects.new('edificio1', me_circle)
ob_barrera1 = bpy.data.objects.new('barrera1', me_plane_002)
ob_estacion_inicio = bpy.data.objects.new('estacion_inicio', me_plane_001)
ob_edificios = bpy.data.objects.new('edificios', me_plane_004)
ob_mapa = bpy.data.objects.new('mapa', me_plane)

# ---- transforms, parenting, visibility, modifiers, constraints
ob_plane.location = (10.61, 328.3, 60.86)
ob_plane.scale = (88.57, 40.2, 40.2)
ob_plane.lineart.crease_threshold = 0.0
ob_barrera2.location = (-700.2, -606.3, -5.494)
ob_barrera2.rotation_euler = (8.044e-10, -3.368e-09, -0.469)
ob_barrera2.scale = (86.6, 86.6, 86.6)
ob_barrera2.lineart.crease_threshold = 0.0
ob_edificio1.location = (152.8, 714.8, -18.08)
ob_edificio1.scale = (266.9, 266.9, 266.9)
ob_edificio1.lineart.crease_threshold = 0.0
ob_barrera1.location = (27.4, 223.1, -9.402)
ob_barrera1.scale = (111.8, 111.8, 111.8)
ob_barrera1.lineart.crease_threshold = 0.0
ob_estacion_inicio.location = (-170.9, -645.9, 4.995)
ob_estacion_inicio.rotation_euler = (0.0, -0.0, -0.259)
ob_estacion_inicio.scale = (45.31, 45.31, 45.31)
ob_estacion_inicio.lineart.crease_threshold = 0.0
ob_edificios.location = (1096.0, -20.3, 0.0)
ob_edificios.scale = (45.31, 45.31, 45.31)
ob_edificios.lineart.crease_threshold = 0.0
ob_mapa.location = (0.0, 0.0, 0.0)
ob_mapa.scale = (45.31, 45.31, 45.31)
ob_mapa.lineart.crease_threshold = 0.0

# ---- collection membership
col_collection_1.objects.link(ob_plane)
col_collection_1.objects.link(ob_barrera2)
col_collection_1.objects.link(ob_edificio1)
col_collection_1.objects.link(ob_barrera1)
col_collection_1.objects.link(ob_estacion_inicio)
col_collection_1.objects.link(ob_edificios)
col_collection_1.objects.link(ob_mapa)

# ---- scene / render settings (as saved in the file)
scene.frame_start = 1; scene.frame_end = 250; scene.frame_set(2)
scene.render.engine = 'BLENDER_EEVEE_NEXT'
scene.render.resolution_percentage = 50
scene.render.dither_intensity = 0.0
scene.cycles.use_denoising = False
scene.cycles.samples = 128
scene.cycles.sampling_pattern = 'TABULATED_SOBOL'
scene.cycles.use_adaptive_sampling = False
scene.cycles.use_light_tree = False
scene.cycles.blur_glossy = 0.0
scene.cycles.sample_clamp_indirect = 0.0
scene.view_settings.view_transform = 'Standard'
bpy.context.view_layer.update()

# ---- added for rendering (the .blend has no active camera and no usable light): camera, sun
cam_auto = bpy.data.cameras.new('AutoCamera')
cam_auto.lens = 50.0
cam_auto.sensor_width = 36.0
cam_auto.clip_end = 93363.2
ob_auto_camera = bpy.data.objects.new('AutoCamera', cam_auto)
scene.collection.objects.link(ob_auto_camera)
ob_auto_camera.location = (6108.06, -6891.51, 4382.58)
ob_auto_camera.rotation_euler = (1.09748, -7.21219e-08, 0.694738)
scene.camera = ob_auto_camera
light_auto_sun = bpy.data.lights.new('AutoSun', 'SUN')
light_auto_sun.energy = 3.0
light_auto_sun.angle = 0.0523599
ob_auto_sun = bpy.data.objects.new('AutoSun', light_auto_sun)
scene.collection.objects.link(ob_auto_sun)
ob_auto_sun.rotation_euler = (0.872665, 0.174533, 0.523599)
bpy.context.view_layer.update()
